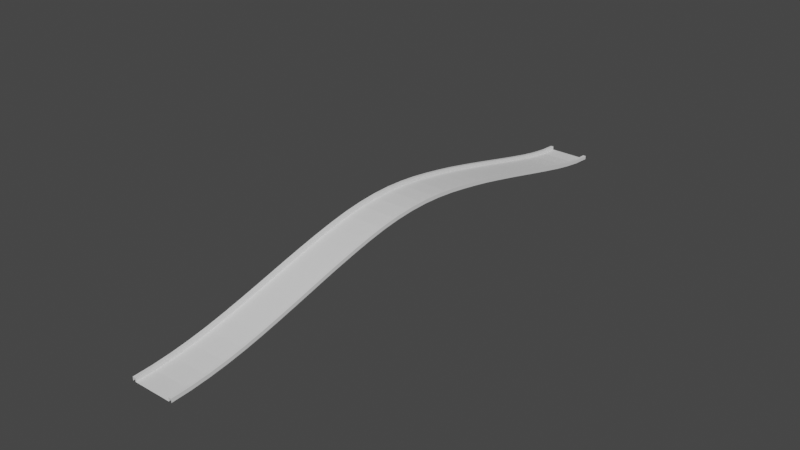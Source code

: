 # Source: Bridge.blend  (saved by Blender 2.82.7; exported with 4.5.12 LTS)
import bpy
from mathutils import Matrix  # noqa: F401  (used for matrix-valued properties, if any)

bpy.ops.wm.read_factory_settings(use_empty=True)
scene = bpy.context.scene
scene.name = 'Scene'

# ---- collections
col_collection = bpy.data.collections.new('Collection'); scene.collection.children.link(col_collection)

# ---- world
world_world = bpy.data.worlds.new('World'); scene.world = world_world
world_world.use_nodes = True; world_world.node_tree.nodes.clear()
_N = world_world.node_tree.nodes; _L = world_world.node_tree.links
n0 = _N.new('ShaderNodeOutputWorld'); n0.name = 'World Output'; n0.location = (300, 300)
n1 = _N.new('ShaderNodeBackground'); n1.name = 'Background'; n1.location = (10, 300)
n1.inputs[0].default_value = (0.05088, 0.05088, 0.05088, 1.0)
_L.new(n1.outputs[0], n0.inputs[0])
n0.is_active_output = True
world_world.color = (0.05088, 0.05088, 0.05088)
world_world.use_sun_shadow = False
world_world.sun_shadow_jitter_overblur = 0.0

# ---- meshes
me_plane_001 = bpy.data.meshes.new('Plane.001')
me_plane_001.from_pydata([(-1.0, 1.0, 0.0), (1.0, 1.0, 0.0), (-1.0, 9.0, 0.0), (1.0, 9.0, 0.0), (1.0, 4.613, 0.1911), (1.0, 4.355, 0.1911), (1.0, 4.097, 0.1911), (1.0, 3.839, 0.1911), (1.0, 3.581, 0.1911), (1.0, 3.323, 0.1911), (1.0, 3.065, 0.1911), (1.0, 2.806, 0.1911), (1.0, 2.548, 0.1911), (1.0, 2.29, 0.1911), (1.0, 2.032, 0.1911), (1.0, 1.774, 0.1911), (1.0, 1.516, 0.1911), (1.0, 1.258, 0.1911), (-1.0, 1.258, 0.1911), (-1.0, 1.516, 0.1911), (-1.0, 1.774, 0.1911), (-1.0, 2.032, 0.1911), (-1.0, 2.29, 0.1911), (-1.0, 2.548, 0.1911), (-1.0, 2.806, 0.1911), (-1.0, 3.065, 0.1911), (-1.0, 3.323, 0.1911), (-1.0, 3.581, 0.1911), (-1.0, 3.839, 0.1911), (-1.0, 4.097, 0.1911), (-1.0, 1.0, 0.1911), (1.0, 1.0, 0.1911), (-1.0, 9.0, 0.1911), (1.0, 9.0, 0.1911), (-1.0, 4.355, 0.1911), (-1.0, 4.613, 0.1911), (-1.0, 4.871, 0.1911), (-1.0, 5.129, 0.1911), (-1.0, 5.387, 0.1911), (-1.0, 5.645, 0.1911), (-1.0, 5.903, 0.1911), (-1.0, 6.161, 0.1911), (-1.0, 6.419, 0.1911), (-1.0, 6.677, 0.1911), (-1.0, 6.935, 0.1911), (-1.0, 7.194, 0.1911), (-1.0, 7.452, 0.1911), (-1.0, 7.71, 0.1911), (-1.0, 7.968, 0.1911), (-1.0, 8.226, 0.1911), (-1.0, 8.484, 0.1911), (-1.0, 8.742, 0.1911), (1.0, 8.742, 0.0), (1.0, 8.484, 0.0), (1.0, 8.226, 0.0), (1.0, 7.968, 0.0), (1.0, 7.71, 0.0), (1.0, 7.452, 0.0), (1.0, 7.194, 0.0), (1.0, 6.935, 0.0), (-1.151, 1.0, 0.1911), (1.151, 1.0, 0.1911), (-1.151, 9.0, 0.1911), (1.151, 9.0, 0.1911), (1.0, 6.677, 0.0), (1.0, 6.419, 0.0), (1.0, 6.161, 0.0), (1.0, 5.903, 0.0), (1.0, 5.645, 0.0), (1.0, 5.387, 0.0), (1.0, 5.129, 0.0), (1.0, 4.871, 0.0), (1.0, 4.613, 0.0), (1.0, 4.355, 0.0), (1.0, 4.097, 0.0), (1.0, 3.839, 0.0), (1.0, 3.581, 0.0), (1.0, 3.323, 0.0), (1.0, 3.065, 0.0), (1.0, 2.806, 0.0), (1.0, 2.548, 0.0), (1.0, 2.29, 0.0), (1.0, 2.032, 0.0), (1.0, 1.774, 0.0), (1.0, 1.516, 0.0), (1.0, 1.258, 0.0), (-1.0, 1.258, 0.0), (-1.0, 1.516, 0.0), (-1.0, 1.774, 0.0), (-1.0, 2.032, 0.0), (-1.151, 1.0, 0.0), (1.151, 1.0, 0.0), (-1.151, 9.0, 0.0), (1.151, 9.0, 0.0), (-1.0, 2.29, 0.0), (-1.0, 2.548, 0.0), (-1.0, 2.806, 0.0), (-1.0, 3.065, 0.0), (-1.0, 3.323, 0.0), (-1.0, 3.581, 0.0), (-1.0, 3.839, 0.0), (-1.0, 4.097, 0.0), (-1.0, 4.355, 0.0), (-1.0, 4.613, 0.0), (-1.0, 4.871, 0.0), (-1.0, 5.129, 0.0), (-1.0, 5.387, 0.0), (-1.0, 5.645, 0.0), (-1.0, 5.903, 0.0), (-1.0, 6.161, 0.0), (-1.0, 6.419, 0.0), (-1.0, 6.677, 0.0), (-1.0, 6.935, 0.0), (-1.0, 7.194, 0.0), (-1.0, 7.452, 0.0), (-1.0, 7.71, 0.0), (-1.0, 7.968, 0.0), (-1.0, 8.226, 0.0), (-1.0, 8.484, 0.0), (-1.0, 8.742, 0.0), (1.0, 4.871, 0.1911), (1.0, 5.129, 0.1911), (1.0, 5.387, 0.1911), (1.0, 5.645, 0.1911), (1.0, 5.903, 0.1911), (1.0, 6.161, 0.1911), (1.0, 6.419, 0.1911), (1.0, 6.677, 0.1911), (1.0, 6.935, 0.1911), (1.0, 7.194, 0.1911), (1.0, 7.452, 0.1911), (1.0, 7.71, 0.1911), (1.0, 7.968, 0.1911), (1.0, 8.226, 0.1911), (1.0, 8.484, 0.1911), (1.0, 8.742, 0.1911), (-1.151, 8.742, 0.1911), (-1.151, 8.484, 0.1911), (-1.151, 8.226, 0.1911), (-1.151, 7.968, 0.1911), (-1.151, 7.71, 0.1911), (-1.151, 7.452, 0.1911), (-1.151, 7.194, 0.1911), (-1.151, 6.935, 0.1911), (-1.151, 6.677, 0.1911), (-1.151, 6.419, 0.1911), (-1.151, 6.161, 0.1911), (-1.151, 5.903, 0.1911), (-1.151, 5.645, 0.1911), (-1.151, 5.387, 0.1911), (-1.151, 5.129, 0.1911), (-1.151, 4.871, 0.1911), (-1.151, 4.613, 0.1911), (-1.151, 4.355, 0.1911), (-1.151, 4.097, 0.1911), (-1.151, 3.839, 0.1911), (-1.151, 3.581, 0.1911), (-1.151, 3.323, 0.1911), (-1.151, 3.065, 0.1911), (-1.151, 2.806, 0.1911), (-1.151, 2.548, 0.1911), (-1.151, 2.29, 0.1911), (-1.151, 2.032, 0.1911), (-1.151, 1.774, 0.1911), (-1.151, 1.516, 0.1911), (-1.151, 1.258, 0.1911), (1.151, 1.258, 0.1911), (1.151, 1.516, 0.1911), (1.151, 1.774, 0.1911), (1.151, 2.032, 0.1911), (1.151, 2.29, 0.1911), (1.151, 2.548, 0.1911), (1.151, 2.806, 0.1911), (1.151, 3.065, 0.1911), (1.151, 3.323, 0.1911), (1.151, 3.581, 0.1911), (1.151, 3.839, 0.1911), (1.151, 4.097, 0.1911), (1.151, 4.355, 0.1911), (1.151, 4.613, 0.1911), (1.151, 4.871, 0.1911), (1.151, 5.129, 0.1911), (1.151, 5.387, 0.1911), (1.151, 5.645, 0.1911), (1.151, 5.903, 0.1911), (1.151, 6.161, 0.1911), (1.151, 6.419, 0.1911), (1.151, 6.677, 0.1911), (1.151, 6.935, 0.1911), (1.151, 7.194, 0.1911), (1.151, 7.452, 0.1911), (1.151, 7.71, 0.1911), (1.151, 7.968, 0.1911), (1.151, 8.226, 0.1911), (1.151, 8.484, 0.1911), (1.151, 8.742, 0.1911), (-1.151, 8.742, 0.0), (-1.151, 8.484, 0.0), (-1.151, 8.226, 0.0), (-1.151, 7.968, 0.0), (-1.151, 7.71, 0.0), (-1.151, 7.452, 0.0), (-1.151, 7.194, 0.0), (-1.151, 6.935, 0.0), (-1.151, 6.677, 0.0), (-1.151, 6.419, 0.0), (-1.151, 6.161, 0.0), (-1.151, 5.903, 0.0), (-1.151, 5.645, 0.0), (-1.151, 5.387, 0.0), (-1.151, 5.129, 0.0), (-1.151, 4.871, 0.0), (-1.151, 4.613, 0.0), (-1.151, 4.355, 0.0), (-1.151, 4.097, 0.0), (-1.151, 3.839, 0.0), (-1.151, 3.581, 0.0), (-1.151, 3.323, 0.0), (-1.151, 3.065, 0.0), (-1.151, 2.806, 0.0), (-1.151, 2.548, 0.0), (-1.151, 2.29, 0.0), (-1.151, 2.032, 0.0), (-1.151, 1.774, 0.0), (-1.151, 1.516, 0.0), (-1.151, 1.258, 0.0), (1.151, 1.258, 0.0), (1.151, 1.516, 0.0), (1.151, 1.774, 0.0), (1.151, 2.032, 0.0), (1.151, 2.29, 0.0), (1.151, 2.548, 0.0), (1.151, 2.806, 0.0), (1.151, 3.065, 0.0), (1.151, 3.323, 0.0), (1.151, 3.581, 0.0), (1.151, 3.839, 0.0), (1.151, 4.097, 0.0), (1.151, 4.355, 0.0), (1.151, 4.613, 0.0), (1.151, 4.871, 0.0), (1.151, 5.129, 0.0), (1.151, 5.387, 0.0), (1.151, 5.645, 0.0), (1.151, 5.903, 0.0), (1.151, 6.161, 0.0), (1.151, 6.419, 0.0), (1.151, 6.677, 0.0), (1.151, 6.935, 0.0), (1.151, 7.194, 0.0), (1.151, 7.452, 0.0), (1.151, 7.71, 0.0), (1.151, 7.968, 0.0), (1.151, 8.226, 0.0), (1.151, 8.484, 0.0), (1.151, 8.742, 0.0)], [], [(122, 182, 183, 123), (134, 194, 195, 135), (51, 136, 137, 50), (133, 193, 194, 134), (132, 192, 193, 133), (131, 191, 192, 132), (130, 190, 191, 131), (129, 189, 190, 130), (128, 188, 189, 129), (127, 187, 188, 128), (126, 186, 187, 127), (125, 185, 186, 126), (124, 184, 185, 125), (52, 3, 2, 119), (4, 179, 180, 120), (5, 178, 179, 4), (123, 183, 184, 124), (121, 181, 182, 122), (7, 176, 177, 6), (9, 174, 175, 8), (11, 172, 173, 10), (10, 173, 174, 9), (86, 18, 30, 0), (12, 171, 172, 11), (13, 170, 171, 12), (16, 167, 168, 15), (156, 216, 217, 157), (8, 175, 176, 7), (17, 166, 167, 16), (31, 61, 166, 17), (14, 169, 170, 13), (15, 168, 169, 14), (164, 224, 225, 165), (163, 223, 224, 164), (162, 222, 223, 163), (161, 221, 222, 162), (160, 220, 221, 161), (159, 219, 220, 160), (158, 218, 219, 159), (52, 135, 33, 3), (120, 180, 181, 121), (6, 177, 178, 5), (153, 213, 214, 154), (152, 212, 213, 153), (157, 217, 218, 158), (155, 215, 216, 156), (150, 210, 211, 151), (149, 209, 210, 150), (148, 208, 209, 149), (147, 207, 208, 148), (146, 206, 207, 147), (145, 205, 206, 146), (144, 204, 205, 145), (142, 202, 203, 143), (18, 165, 60, 30), (143, 203, 204, 144), (190, 250, 251, 191), (139, 199, 200, 140), (138, 198, 199, 139), (137, 197, 198, 138), (141, 201, 202, 142), (140, 200, 201, 141), (136, 196, 197, 137), (62, 92, 196, 136), (194, 254, 255, 195), (193, 253, 254, 194), (192, 252, 253, 193), (135, 195, 63, 33), (154, 214, 215, 155), (151, 211, 212, 152), (187, 247, 248, 188), (186, 246, 247, 187), (191, 251, 252, 192), (189, 249, 250, 190), (184, 244, 245, 185), (183, 243, 244, 184), (182, 242, 243, 183), (180, 240, 241, 181), (165, 225, 90, 60), (181, 241, 242, 182), (61, 91, 226, 166), (177, 237, 238, 178), (176, 236, 237, 177), (175, 235, 236, 176), (179, 239, 240, 180), (178, 238, 239, 179), (174, 234, 235, 175), (173, 233, 234, 174), (172, 232, 233, 173), (171, 231, 232, 172), (170, 230, 231, 171), (169, 229, 230, 170), (168, 228, 229, 169), (167, 227, 228, 168), (166, 226, 227, 167), (195, 255, 93, 63), (188, 248, 249, 189), (185, 245, 246, 186), (32, 62, 136, 51), (50, 137, 138, 49), (49, 138, 139, 48), (48, 139, 140, 47), (47, 140, 141, 46), (46, 141, 142, 45), (45, 142, 143, 44), (44, 143, 144, 43), (43, 144, 145, 42), (42, 145, 146, 41), (41, 146, 147, 40), (40, 147, 148, 39), (39, 148, 149, 38), (38, 149, 150, 37), (37, 150, 151, 36), (36, 151, 152, 35), (35, 152, 153, 34), (34, 153, 154, 29), (29, 154, 155, 28), (28, 155, 156, 27), (27, 156, 157, 26), (26, 157, 158, 25), (25, 158, 159, 24), (24, 159, 160, 23), (23, 160, 161, 22), (22, 161, 162, 21), (21, 162, 163, 20), (20, 163, 164, 19), (19, 164, 165, 18), (1, 31, 17, 85), (85, 17, 16, 84), (84, 16, 15, 83), (83, 15, 14, 82), (82, 14, 13, 81), (81, 13, 12, 80), (80, 12, 11, 79), (79, 11, 10, 78), (78, 10, 9, 77), (77, 9, 8, 76), (76, 8, 7, 75), (75, 7, 6, 74), (74, 6, 5, 73), (73, 5, 4, 72), (72, 4, 120, 71), (71, 120, 121, 70), (70, 121, 122, 69), (69, 122, 123, 68), (68, 123, 124, 67), (67, 124, 125, 66), (66, 125, 126, 65), (65, 126, 127, 64), (64, 127, 128, 59), (59, 128, 129, 58), (58, 129, 130, 57), (57, 130, 131, 56), (56, 131, 132, 55), (55, 132, 133, 54), (54, 133, 134, 53), (53, 134, 135, 52), (2, 32, 51, 119), (119, 51, 50, 118), (118, 50, 49, 117), (117, 49, 48, 116), (116, 48, 47, 115), (115, 47, 46, 114), (114, 46, 45, 113), (113, 45, 44, 112), (112, 44, 43, 111), (111, 43, 42, 110), (110, 42, 41, 109), (109, 41, 40, 108), (108, 40, 39, 107), (107, 39, 38, 106), (106, 38, 37, 105), (105, 37, 36, 104), (104, 36, 35, 103), (103, 35, 34, 102), (102, 34, 29, 101), (101, 29, 28, 100), (100, 28, 27, 99), (99, 27, 26, 98), (98, 26, 25, 97), (97, 25, 24, 96), (96, 24, 23, 95), (95, 23, 22, 94), (94, 22, 21, 89), (89, 21, 20, 88), (88, 20, 19, 87), (87, 19, 18, 86), (1, 85, 86, 0), (85, 84, 87, 86), (84, 83, 88, 87), (83, 82, 89, 88), (82, 81, 94, 89), (81, 80, 95, 94), (80, 79, 96, 95), (79, 78, 97, 96), (78, 77, 98, 97), (77, 76, 99, 98), (76, 75, 100, 99), (75, 74, 101, 100), (74, 73, 102, 101), (73, 72, 103, 102), (72, 71, 104, 103), (71, 70, 105, 104), (70, 69, 106, 105), (69, 68, 107, 106), (68, 67, 108, 107), (67, 66, 109, 108), (66, 65, 110, 109), (65, 64, 111, 110), (64, 59, 112, 111), (59, 58, 113, 112), (58, 57, 114, 113), (57, 56, 115, 114), (56, 55, 116, 115), (55, 54, 117, 116), (54, 53, 118, 117), (53, 52, 119, 118)])
_uv = me_plane_001.uv_layers.new(name='UVMap')
_uv.uv.foreach_set('vector', [1.0, 0.5484, 1.0, 0.5484, 1.0, 0.5806, 1.0, 0.5806, 1.0, 0.9355, 1.0, 0.9355, 1.0, 0.9677, 1.0, 0.9677, 0.0, 0.9677, 0.0, 0.9677, 0.0, 0.9355, 0.0, 0.9355, 1.0, 0.9032, 1.0, 0.9032, 1.0, 0.9355, 1.0, 0.9355, 1.0, 0.871, 1.0, 0.871, 1.0, 0.9032, 1.0, 0.9032, 1.0, 0.8387, 1.0, 0.8387, 1.0, 0.871, 1.0, 0.871, 1.0, 0.8065, 1.0, 0.8065, 1.0, 0.8387, 1.0, 0.8387, 1.0, 0.7742, 1.0, 0.7742, 1.0, 0.8065, 1.0, 0.8065, 1.0, 0.7419, 1.0, 0.7419, 1.0, 0.7742, 1.0, 0.7742, 1.0, 0.7097, 1.0, 0.7097, 1.0, 0.7419, 1.0, 0.7419, 1.0, 0.6774, 1.0, 0.6774, 1.0, 0.7097, 1.0, 0.7097, 1.0, 0.6452, 1.0, 0.6452, 1.0, 0.6774, 1.0, 0.6774, 1.0, 0.6129, 1.0, 0.6129, 1.0, 0.6452, 1.0, 0.6452, 1.0, 0.9677, 1.0, 1.0, 0.0, 1.0, 0.0, 0.9677, 1.0, 0.4516, 1.0, 0.4516, 1.0, 0.4839, 1.0, 0.4839, 1.0, 0.4194, 1.0, 0.4194, 1.0, 0.4516, 1.0, 0.4516, 1.0, 0.5806, 1.0, 0.5806, 1.0, 0.6129, 1.0, 0.6129, 1.0, 0.5161, 1.0, 0.5161, 1.0, 0.5484, 1.0, 0.5484, 1.0, 0.3548, 1.0, 0.3548, 1.0, 0.3871, 1.0, 0.3871, 1.0, 0.2903, 1.0, 0.2903, 1.0, 0.3226, 1.0, 0.3226, 1.0, 0.2258, 1.0, 0.2258, 1.0, 0.2581, 1.0, 0.2581, 1.0, 0.2581, 1.0, 0.2581, 1.0, 0.2903, 1.0, 0.2903, 0.0, 0.03226, 0.0, 0.03226, 0.0, 0.0, 0.0, 0.0, 1.0, 0.1935, 1.0, 0.1935, 1.0, 0.2258, 1.0, 0.2258, 1.0, 0.1613, 1.0, 0.1613, 1.0, 0.1935, 1.0, 0.1935, 1.0, 0.06452, 1.0, 0.06452, 1.0, 0.09677, 1.0, 0.09677, 0.0, 0.3226, 0.0, 0.3226, 0.0, 0.2903, 0.0, 0.2903, 1.0, 0.3226, 1.0, 0.3226, 1.0, 0.3548, 1.0, 0.3548, 1.0, 0.03226, 1.0, 0.03226, 1.0, 0.06452, 1.0, 0.06452, 1.0, 0.0, 1.0, 0.0, 1.0, 0.03226, 1.0, 0.03226, 1.0, 0.129, 1.0, 0.129, 1.0, 0.1613, 1.0, 0.1613, 1.0, 0.09677, 1.0, 0.09677, 1.0, 0.129, 1.0, 0.129, 0.0, 0.06452, 0.0, 0.06452, 0.0, 0.03226, 0.0, 0.03226, 0.0, 0.09677, 0.0, 0.09677, 0.0, 0.06452, 0.0, 0.06452, 0.0, 0.129, 0.0, 0.129, 0.0, 0.09677, 0.0, 0.09677, 0.0, 0.1613, 0.0, 0.1613, 0.0, 0.129, 0.0, 0.129, 0.0, 0.1935, 0.0, 0.1935, 0.0, 0.1613, 0.0, 0.1613, 0.0, 0.2258, 0.0, 0.2258, 0.0, 0.1935, 0.0, 0.1935, 0.0, 0.2581, 0.0, 0.2581, 0.0, 0.2258, 0.0, 0.2258, 1.0, 0.9677, 1.0, 0.9677, 1.0, 1.0, 1.0, 1.0, 1.0, 0.4839, 1.0, 0.4839, 1.0, 0.5161, 1.0, 0.5161, 1.0, 0.3871, 1.0, 0.3871, 1.0, 0.4194, 1.0, 0.4194, 0.0, 0.4194, 0.0, 0.4194, 0.0, 0.3871, 0.0, 0.3871, 0.0, 0.4516, 0.0, 0.4516, 0.0, 0.4194, 0.0, 0.4194, 0.0, 0.2903, 0.0, 0.2903, 0.0, 0.2581, 0.0, 0.2581, 0.0, 0.3548, 0.0, 0.3548, 0.0, 0.3226, 0.0, 0.3226, 0.0, 0.5161, 0.0, 0.5161, 0.0, 0.4839, 0.0, 0.4839, 0.0, 0.5484, 0.0, 0.5484, 0.0, 0.5161, 0.0, 0.5161, 0.0, 0.5806, 0.0, 0.5806, 0.0, 0.5484, 0.0, 0.5484, 0.0, 0.6129, 0.0, 0.6129, 0.0, 0.5806, 0.0, 0.5806, 0.0, 0.6452, 0.0, 0.6452, 0.0, 0.6129, 0.0, 0.6129, 0.0, 0.6774, 0.0, 0.6774, 0.0, 0.6452, 0.0, 0.6452, 0.0, 0.7097, 0.0, 0.7097, 0.0, 0.6774, 0.0, 0.6774, 0.0, 0.7742, 0.0, 0.7742, 0.0, 0.7419, 0.0, 0.7419, 0.0, 0.03226, 0.0, 0.03226, 0.0, 0.0, 0.0, 0.0, 0.0, 0.7419, 0.0, 0.7419, 0.0, 0.7097, 0.0, 0.7097, 1.0, 0.8065, 1.0, 0.8065, 1.0, 0.8387, 1.0, 0.8387, 0.0, 0.871, 0.0, 0.871, 0.0, 0.8387, 0.0, 0.8387, 0.0, 0.9032, 0.0, 0.9032, 0.0, 0.871, 0.0, 0.871, 0.0, 0.9355, 0.0, 0.9355, 0.0, 0.9032, 0.0, 0.9032, 0.0, 0.8065, 0.0, 0.8065, 0.0, 0.7742, 0.0, 0.7742, 0.0, 0.8387, 0.0, 0.8387, 0.0, 0.8065, 0.0, 0.8065, 0.0, 0.9677, 0.0, 0.9677, 0.0, 0.9355, 0.0, 0.9355, 0.0, 1.0, 0.0, 1.0, 0.0, 0.9677, 0.0, 0.9677, 1.0, 0.9355, 1.0, 0.9355, 1.0, 0.9677, 1.0, 0.9677, 1.0, 0.9032, 1.0, 0.9032, 1.0, 0.9355, 1.0, 0.9355, 1.0, 0.871, 1.0, 0.871, 1.0, 0.9032, 1.0, 0.9032, 1.0, 0.9677, 1.0, 0.9677, 1.0, 1.0, 1.0, 1.0, 0.0, 0.3871, 0.0, 0.3871, 0.0, 0.3548, 0.0, 0.3548, 0.0, 0.4839, 0.0, 0.4839, 0.0, 0.4516, 0.0, 0.4516, 1.0, 0.7097, 1.0, 0.7097, 1.0, 0.7419, 1.0, 0.7419, 1.0, 0.6774, 1.0, 0.6774, 1.0, 0.7097, 1.0, 0.7097, 1.0, 0.8387, 1.0, 0.8387, 1.0, 0.871, 1.0, 0.871, 1.0, 0.7742, 1.0, 0.7742, 1.0, 0.8065, 1.0, 0.8065, 1.0, 0.6129, 1.0, 0.6129, 1.0, 0.6452, 1.0, 0.6452, 1.0, 0.5806, 1.0, 0.5806, 1.0, 0.6129, 1.0, 0.6129, 1.0, 0.5484, 1.0, 0.5484, 1.0, 0.5806, 1.0, 0.5806, 1.0, 0.4839, 1.0, 0.4839, 1.0, 0.5161, 1.0, 0.5161, 0.0, 0.03226, 0.0, 0.03226, 0.0, 0.0, 0.0, 0.0, 1.0, 0.5161, 1.0, 0.5161, 1.0, 0.5484, 1.0, 0.5484, 1.0, 0.0, 1.0, 0.0, 1.0, 0.03226, 1.0, 0.03226, 1.0, 0.3871, 1.0, 0.3871, 1.0, 0.4194, 1.0, 0.4194, 1.0, 0.3548, 1.0, 0.3548, 1.0, 0.3871, 1.0, 0.3871, 1.0, 0.3226, 1.0, 0.3226, 1.0, 0.3548, 1.0, 0.3548, 1.0, 0.4516, 1.0, 0.4516, 1.0, 0.4839, 1.0, 0.4839, 1.0, 0.4194, 1.0, 0.4194, 1.0, 0.4516, 1.0, 0.4516, 1.0, 0.2903, 1.0, 0.2903, 1.0, 0.3226, 1.0, 0.3226, 1.0, 0.2581, 1.0, 0.2581, 1.0, 0.2903, 1.0, 0.2903, 1.0, 0.2258, 1.0, 0.2258, 1.0, 0.2581, 1.0, 0.2581, 1.0, 0.1935, 1.0, 0.1935, 1.0, 0.2258, 1.0, 0.2258, 1.0, 0.1613, 1.0, 0.1613, 1.0, 0.1935, 1.0, 0.1935, 1.0, 0.129, 1.0, 0.129, 1.0, 0.1613, 1.0, 0.1613, 1.0, 0.09677, 1.0, 0.09677, 1.0, 0.129, 1.0, 0.129, 1.0, 0.06452, 1.0, 0.06452, 1.0, 0.09677, 1.0, 0.09677, 1.0, 0.03226, 1.0, 0.03226, 1.0, 0.06452, 1.0, 0.06452, 1.0, 0.9677, 1.0, 0.9677, 1.0, 1.0, 1.0, 1.0, 1.0, 0.7419, 1.0, 0.7419, 1.0, 0.7742, 1.0, 0.7742, 1.0, 0.6452, 1.0, 0.6452, 1.0, 0.6774, 1.0, 0.6774, 0.0, 1.0, 0.0, 1.0, 0.0, 0.9677, 0.0, 0.9677, 0.0, 0.9355, 0.0, 0.9355, 0.0, 0.9032, 0.0, 0.9032, 0.0, 0.9032, 0.0, 0.9032, 0.0, 0.871, 0.0, 0.871, 0.0, 0.871, 0.0, 0.871, 0.0, 0.8387, 0.0, 0.8387, 0.0, 0.8387, 0.0, 0.8387, 0.0, 0.8065, 0.0, 0.8065, 0.0, 0.8065, 0.0, 0.8065, 0.0, 0.7742, 0.0, 0.7742, 0.0, 0.7742, 0.0, 0.7742, 0.0, 0.7419, 0.0, 0.7419, 0.0, 0.7419, 0.0, 0.7419, 0.0, 0.7097, 0.0, 0.7097, 0.0, 0.7097, 0.0, 0.7097, 0.0, 0.6774, 0.0, 0.6774, 0.0, 0.6774, 0.0, 0.6774, 0.0, 0.6452, 0.0, 0.6452, 0.0, 0.6452, 0.0, 0.6452, 0.0, 0.6129, 0.0, 0.6129, 0.0, 0.6129, 0.0, 0.6129, 0.0, 0.5806, 0.0, 0.5806, 0.0, 0.5806, 0.0, 0.5806, 0.0, 0.5484, 0.0, 0.5484, 0.0, 0.5484, 0.0, 0.5484, 0.0, 0.5161, 0.0, 0.5161, 0.0, 0.5161, 0.0, 0.5161, 0.0, 0.4839, 0.0, 0.4839, 0.0, 0.4839, 0.0, 0.4839, 0.0, 0.4516, 0.0, 0.4516, 0.0, 0.4516, 0.0, 0.4516, 0.0, 0.4194, 0.0, 0.4194, 0.0, 0.4194, 0.0, 0.4194, 0.0, 0.3871, 0.0, 0.3871, 0.0, 0.3871, 0.0, 0.3871, 0.0, 0.3548, 0.0, 0.3548, 0.0, 0.3548, 0.0, 0.3548, 0.0, 0.3226, 0.0, 0.3226, 0.0, 0.3226, 0.0, 0.3226, 0.0, 0.2903, 0.0, 0.2903, 0.0, 0.2903, 0.0, 0.2903, 0.0, 0.2581, 0.0, 0.2581, 0.0, 0.2581, 0.0, 0.2581, 0.0, 0.2258, 0.0, 0.2258, 0.0, 0.2258, 0.0, 0.2258, 0.0, 0.1935, 0.0, 0.1935, 0.0, 0.1935, 0.0, 0.1935, 0.0, 0.1613, 0.0, 0.1613, 0.0, 0.1613, 0.0, 0.1613, 0.0, 0.129, 0.0, 0.129, 0.0, 0.129, 0.0, 0.129, 0.0, 0.09677, 0.0, 0.09677, 0.0, 0.09677, 0.0, 0.09677, 0.0, 0.06452, 0.0, 0.06452, 0.0, 0.06452, 0.0, 0.06452, 0.0, 0.03226, 0.0, 0.03226, 1.0, 0.0, 1.0, 0.0, 1.0, 0.03226, 1.0, 0.03226, 1.0, 0.03226, 1.0, 0.03226, 1.0, 0.06452, 1.0, 0.06452, 1.0, 0.06452, 1.0, 0.06452, 1.0, 0.09677, 1.0, 0.09677, 1.0, 0.09677, 1.0, 0.09677, 1.0, 0.129, 1.0, 0.129, 1.0, 0.129, 1.0, 0.129, 1.0, 0.1613, 1.0, 0.1613, 1.0, 0.1613, 1.0, 0.1613, 1.0, 0.1935, 1.0, 0.1935, 1.0, 0.1935, 1.0, 0.1935, 1.0, 0.2258, 1.0, 0.2258, 1.0, 0.2258, 1.0, 0.2258, 1.0, 0.2581, 1.0, 0.2581, 1.0, 0.2581, 1.0, 0.2581, 1.0, 0.2903, 1.0, 0.2903, 1.0, 0.2903, 1.0, 0.2903, 1.0, 0.3226, 1.0, 0.3226, 1.0, 0.3226, 1.0, 0.3226, 1.0, 0.3548, 1.0, 0.3548, 1.0, 0.3548, 1.0, 0.3548, 1.0, 0.3871, 1.0, 0.3871, 1.0, 0.3871, 1.0, 0.3871, 1.0, 0.4194, 1.0, 0.4194, 1.0, 0.4194, 1.0, 0.4194, 1.0, 0.4516, 1.0, 0.4516, 1.0, 0.4516, 1.0, 0.4516, 1.0, 0.4839, 1.0, 0.4839, 1.0, 0.4839, 1.0, 0.4839, 1.0, 0.5161, 1.0, 0.5161, 1.0, 0.5161, 1.0, 0.5161, 1.0, 0.5484, 1.0, 0.5484, 1.0, 0.5484, 1.0, 0.5484, 1.0, 0.5806, 1.0, 0.5806, 1.0, 0.5806, 1.0, 0.5806, 1.0, 0.6129, 1.0, 0.6129, 1.0, 0.6129, 1.0, 0.6129, 1.0, 0.6452, 1.0, 0.6452, 1.0, 0.6452, 1.0, 0.6452, 1.0, 0.6774, 1.0, 0.6774, 1.0, 0.6774, 1.0, 0.6774, 1.0, 0.7097, 1.0, 0.7097, 1.0, 0.7097, 1.0, 0.7097, 1.0, 0.7419, 1.0, 0.7419, 1.0, 0.7419, 1.0, 0.7419, 1.0, 0.7742, 1.0, 0.7742, 1.0, 0.7742, 1.0, 0.7742, 1.0, 0.8065, 1.0, 0.8065, 1.0, 0.8065, 1.0, 0.8065, 1.0, 0.8387, 1.0, 0.8387, 1.0, 0.8387, 1.0, 0.8387, 1.0, 0.871, 1.0, 0.871, 1.0, 0.871, 1.0, 0.871, 1.0, 0.9032, 1.0, 0.9032, 1.0, 0.9032, 1.0, 0.9032, 1.0, 0.9355, 1.0, 0.9355, 1.0, 0.9355, 1.0, 0.9355, 1.0, 0.9677, 1.0, 0.9677, 0.0, 1.0, 0.0, 1.0, 0.0, 0.9677, 0.0, 0.9677, 0.0, 0.9677, 0.0, 0.9677, 0.0, 0.9355, 0.0, 0.9355, 0.0, 0.9355, 0.0, 0.9355, 0.0, 0.9032, 0.0, 0.9032, 0.0, 0.9032, 0.0, 0.9032, 0.0, 0.871, 0.0, 0.871, 0.0, 0.871, 0.0, 0.871, 0.0, 0.8387, 0.0, 0.8387, 0.0, 0.8387, 0.0, 0.8387, 0.0, 0.8065, 0.0, 0.8065, 0.0, 0.8065, 0.0, 0.8065, 0.0, 0.7742, 0.0, 0.7742, 0.0, 0.7742, 0.0, 0.7742, 0.0, 0.7419, 0.0, 0.7419, 0.0, 0.7419, 0.0, 0.7419, 0.0, 0.7097, 0.0, 0.7097, 0.0, 0.7097, 0.0, 0.7097, 0.0, 0.6774, 0.0, 0.6774, 0.0, 0.6774, 0.0, 0.6774, 0.0, 0.6452, 0.0, 0.6452, 0.0, 0.6452, 0.0, 0.6452, 0.0, 0.6129, 0.0, 0.6129, 0.0, 0.6129, 0.0, 0.6129, 0.0, 0.5806, 0.0, 0.5806, 0.0, 0.5806, 0.0, 0.5806, 0.0, 0.5484, 0.0, 0.5484, 0.0, 0.5484, 0.0, 0.5484, 0.0, 0.5161, 0.0, 0.5161, 0.0, 0.5161, 0.0, 0.5161, 0.0, 0.4839, 0.0, 0.4839, 0.0, 0.4839, 0.0, 0.4839, 0.0, 0.4516, 0.0, 0.4516, 0.0, 0.4516, 0.0, 0.4516, 0.0, 0.4194, 0.0, 0.4194, 0.0, 0.4194, 0.0, 0.4194, 0.0, 0.3871, 0.0, 0.3871, 0.0, 0.3871, 0.0, 0.3871, 0.0, 0.3548, 0.0, 0.3548, 0.0, 0.3548, 0.0, 0.3548, 0.0, 0.3226, 0.0, 0.3226, 0.0, 0.3226, 0.0, 0.3226, 0.0, 0.2903, 0.0, 0.2903, 0.0, 0.2903, 0.0, 0.2903, 0.0, 0.2581, 0.0, 0.2581, 0.0, 0.2581, 0.0, 0.2581, 0.0, 0.2258, 0.0, 0.2258, 0.0, 0.2258, 0.0, 0.2258, 0.0, 0.1935, 0.0, 0.1935, 0.0, 0.1935, 0.0, 0.1935, 0.0, 0.1613, 0.0, 0.1613, 0.0, 0.1613, 0.0, 0.1613, 0.0, 0.129, 0.0, 0.129, 0.0, 0.129, 0.0, 0.129, 0.0, 0.09677, 0.0, 0.09677, 0.0, 0.09677, 0.0, 0.09677, 0.0, 0.06452, 0.0, 0.06452, 0.0, 0.06452, 0.0, 0.06452, 0.0, 0.03226, 0.0, 0.03226, 1.0, 0.0, 1.0, 0.03226, 0.0, 0.03226, 0.0, 0.0, 1.0, 0.03226, 1.0, 0.06452, 0.0, 0.06452, 0.0, 0.03226, 1.0, 0.06452, 1.0, 0.09677, 0.0, 0.09677, 0.0, 0.06452, 1.0, 0.09677, 1.0, 0.129, 0.0, 0.129, 0.0, 0.09677, 1.0, 0.129, 1.0, 0.1613, 0.0, 0.1613, 0.0, 0.129, 1.0, 0.1613, 1.0, 0.1935, 0.0, 0.1935, 0.0, 0.1613, 1.0, 0.1935, 1.0, 0.2258, 0.0, 0.2258, 0.0, 0.1935, 1.0, 0.2258, 1.0, 0.2581, 0.0, 0.2581, 0.0, 0.2258, 1.0, 0.2581, 1.0, 0.2903, 0.0, 0.2903, 0.0, 0.2581, 1.0, 0.2903, 1.0, 0.3226, 0.0, 0.3226, 0.0, 0.2903, 1.0, 0.3226, 1.0, 0.3548, 0.0, 0.3548, 0.0, 0.3226, 1.0, 0.3548, 1.0, 0.3871, 0.0, 0.3871, 0.0, 0.3548, 1.0, 0.3871, 1.0, 0.4194, 0.0, 0.4194, 0.0, 0.3871, 1.0, 0.4194, 1.0, 0.4516, 0.0, 0.4516, 0.0, 0.4194, 1.0, 0.4516, 1.0, 0.4839, 0.0, 0.4839, 0.0, 0.4516, 1.0, 0.4839, 1.0, 0.5161, 0.0, 0.5161, 0.0, 0.4839, 1.0, 0.5161, 1.0, 0.5484, 0.0, 0.5484, 0.0, 0.5161, 1.0, 0.5484, 1.0, 0.5806, 0.0, 0.5806, 0.0, 0.5484, 1.0, 0.5806, 1.0, 0.6129, 0.0, 0.6129, 0.0, 0.5806, 1.0, 0.6129, 1.0, 0.6452, 0.0, 0.6452, 0.0, 0.6129, 1.0, 0.6452, 1.0, 0.6774, 0.0, 0.6774, 0.0, 0.6452, 1.0, 0.6774, 1.0, 0.7097, 0.0, 0.7097, 0.0, 0.6774, 1.0, 0.7097, 1.0, 0.7419, 0.0, 0.7419, 0.0, 0.7097, 1.0, 0.7419, 1.0, 0.7742, 0.0, 0.7742, 0.0, 0.7419, 1.0, 0.7742, 1.0, 0.8065, 0.0, 0.8065, 0.0, 0.7742, 1.0, 0.8065, 1.0, 0.8387, 0.0, 0.8387, 0.0, 0.8065, 1.0, 0.8387, 1.0, 0.871, 0.0, 0.871, 0.0, 0.8387, 1.0, 0.871, 1.0, 0.9032, 0.0, 0.9032, 0.0, 0.871, 1.0, 0.9032, 1.0, 0.9355, 0.0, 0.9355, 0.0, 0.9032, 1.0, 0.9355, 1.0, 0.9677, 0.0, 0.9677, 0.0, 0.9355])
me_plane_001.use_remesh_preserve_volume = False
me_plane_001.use_remesh_preserve_attributes = False
me_plane_001.use_mirror_vertex_groups = False
me_plane_001.update()

# ---- curves / text
cu_beziercurve_001 = bpy.data.curves.new('BezierCurve.001', 'CURVE')
cu_beziercurve_001.dimensions = '3D'
_sp = cu_beziercurve_001.splines.new('BEZIER'); _sp.bezier_points.add(2)
_sp.bezier_points.foreach_set('co', [0.0, -1.0, 0.0, 4.266e-06, 14.0, 2.673, 8.473e-06, 29.0, 0.0])
_sp.bezier_points.foreach_set('handle_left', [-2.013e-07, -1.707, -1.391e-08, 2.96e-06, 9.213, 2.673, 7.007e-06, 24.0, 0.0])
_sp.bezier_points.foreach_set('handle_right', [8.539e-07, 2.0, 5.901e-08, 5.572e-06, 18.79, 2.673, 8.766e-06, 30.0, 0.0])
for _p, _l, _r in zip(_sp.bezier_points, ['ALIGNED', 'ALIGNED', 'ALIGNED'], ['ALIGNED', 'ALIGNED', 'ALIGNED']): _p.handle_left_type = _l; _p.handle_right_type = _r
_sp.bezier_points.foreach_set('tilt', [1.571, 1.571, 1.571])
_sp.order_u = 0
_sp.order_v = 0
cu_beziercurve_001.use_path = True
cu_beziercurve_001.use_path_clamp = True
cu_beziercurve_001.use_stretch = True
cu_beziercurve_001.use_deform_bounds = True
cu_beziercurve_001.use_radius = False
cu_beziercurve_001.fill_mode = 'FULL'

# ---- objects
ob_curve = bpy.data.objects.new('Curve', cu_beziercurve_001)
ob_track = bpy.data.objects.new('Track', me_plane_001)
ob_entry_point = bpy.data.objects.new('_Entry Point', None)
ob_exit_point = bpy.data.objects.new('_Exit Point', None)

# ---- transforms, parenting, visibility, modifiers, constraints
ob_curve.location = (8.742e-08, -1.0, 0.0)
ob_curve.rotation_euler = (0.0, -0.0, 3.142)
ob_curve.lineart.crease_threshold = 0.0
ob_track.location = (0.0, 0.0, 0.0)
ob_track.rotation_euler = (0.0, -0.0, 3.142)
ob_track.lineart.crease_threshold = 0.0
_m = ob_track.modifiers.new('Curve', 'CURVE')
_m.object = ob_curve
_m.deform_axis = 'POS_Y'
ob_entry_point.location = (0.0, 0.0, 0.0)
ob_entry_point.rotation_euler = (1.571, 0.0, 0.0)
ob_entry_point.lineart.crease_threshold = 0.0
ob_exit_point.location = (0.0, -30.0, 0.0)
ob_exit_point.rotation_euler = (1.571, 0.0, 0.0)
ob_exit_point.lineart.crease_threshold = 0.0

# ---- collection membership
col_collection.objects.link(ob_curve)
col_collection.objects.link(ob_track)
col_collection.objects.link(ob_entry_point)
col_collection.objects.link(ob_exit_point)

# ---- scene / render settings (as saved in the file)
scene.frame_start = 1; scene.frame_end = 250; scene.frame_set(1)
scene.render.engine = 'BLENDER_EEVEE_NEXT'
scene.cycles.use_denoising = False
scene.cycles.samples = 128
scene.cycles.sampling_pattern = 'TABULATED_SOBOL'
scene.cycles.use_adaptive_sampling = False
scene.cycles.use_light_tree = False
scene.view_settings.view_transform = 'Filmic'
bpy.context.view_layer.update()

# ---- added for rendering (the .blend has no active camera and no usable light): camera, sun
cam_auto = bpy.data.cameras.new('AutoCamera')
cam_auto.lens = 50.0
cam_auto.sensor_width = 36.0
cam_auto.clip_end = 1000.0
ob_auto_camera = bpy.data.objects.new('AutoCamera', cam_auto)
scene.collection.objects.link(ob_auto_camera)
ob_auto_camera.location = (29.9969, -50.9963, 25.3339)
ob_auto_camera.rotation_euler = (1.09748, -7.21219e-08, 0.694738)
scene.camera = ob_auto_camera
light_auto_sun = bpy.data.lights.new('AutoSun', 'SUN')
light_auto_sun.energy = 3.0
light_auto_sun.angle = 0.0523599
ob_auto_sun = bpy.data.objects.new('AutoSun', light_auto_sun)
scene.collection.objects.link(ob_auto_sun)
ob_auto_sun.rotation_euler = (0.872665, 0.174533, 0.523599)
bpy.context.view_layer.update()
